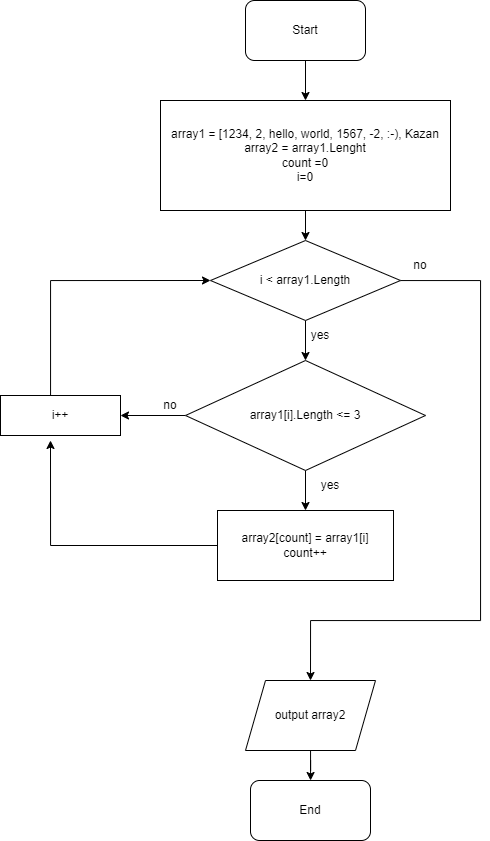

The diagram above was exported from draw.io. Its source (the exported page's mxGraphModel, read from the mxfile embedded in the PNG):
<mxGraphModel dx="1021" dy="529" grid="1" gridSize="10" guides="1" tooltips="1" connect="1" arrows="1" fold="1" page="1" pageScale="1" pageWidth="827" pageHeight="1169" math="0" shadow="0">
  <root>
    <mxCell id="0" />
    <mxCell id="1" parent="0" />
    <mxCell id="nElUrjd8OA4Y5E-P4_Jc-7" value="" style="edgeStyle=orthogonalEdgeStyle;rounded=0;orthogonalLoop=1;jettySize=auto;html=1;" edge="1" parent="1" source="nElUrjd8OA4Y5E-P4_Jc-2" target="nElUrjd8OA4Y5E-P4_Jc-3">
      <mxGeometry relative="1" as="geometry" />
    </mxCell>
    <mxCell id="nElUrjd8OA4Y5E-P4_Jc-2" value="Start" style="rounded=1;whiteSpace=wrap;html=1;" vertex="1" parent="1">
      <mxGeometry x="355" y="20" width="120" height="60" as="geometry" />
    </mxCell>
    <mxCell id="nElUrjd8OA4Y5E-P4_Jc-8" value="" style="edgeStyle=orthogonalEdgeStyle;rounded=0;orthogonalLoop=1;jettySize=auto;html=1;" edge="1" parent="1" source="nElUrjd8OA4Y5E-P4_Jc-3" target="nElUrjd8OA4Y5E-P4_Jc-6">
      <mxGeometry relative="1" as="geometry" />
    </mxCell>
    <mxCell id="nElUrjd8OA4Y5E-P4_Jc-3" value="array1 = [1234, 2, hello, world, 1567, -2, :-), Kazan&lt;br&gt;array2 = array1.Lenght&lt;br&gt;count =0&lt;br&gt;i=0" style="rounded=0;whiteSpace=wrap;html=1;" vertex="1" parent="1">
      <mxGeometry x="270" y="120" width="290" height="110" as="geometry" />
    </mxCell>
    <mxCell id="nElUrjd8OA4Y5E-P4_Jc-22" value="" style="edgeStyle=orthogonalEdgeStyle;rounded=0;orthogonalLoop=1;jettySize=auto;html=1;" edge="1" parent="1" source="nElUrjd8OA4Y5E-P4_Jc-4" target="nElUrjd8OA4Y5E-P4_Jc-21">
      <mxGeometry relative="1" as="geometry" />
    </mxCell>
    <mxCell id="nElUrjd8OA4Y5E-P4_Jc-4" value="output array2" style="shape=parallelogram;perimeter=parallelogramPerimeter;whiteSpace=wrap;html=1;fixedSize=1;" vertex="1" parent="1">
      <mxGeometry x="355" y="700" width="130" height="70" as="geometry" />
    </mxCell>
    <mxCell id="nElUrjd8OA4Y5E-P4_Jc-14" value="" style="edgeStyle=orthogonalEdgeStyle;rounded=0;orthogonalLoop=1;jettySize=auto;html=1;" edge="1" parent="1" source="nElUrjd8OA4Y5E-P4_Jc-5" target="nElUrjd8OA4Y5E-P4_Jc-13">
      <mxGeometry relative="1" as="geometry" />
    </mxCell>
    <mxCell id="nElUrjd8OA4Y5E-P4_Jc-19" value="" style="edgeStyle=orthogonalEdgeStyle;rounded=0;orthogonalLoop=1;jettySize=auto;html=1;" edge="1" parent="1" source="nElUrjd8OA4Y5E-P4_Jc-5" target="nElUrjd8OA4Y5E-P4_Jc-16">
      <mxGeometry relative="1" as="geometry" />
    </mxCell>
    <mxCell id="nElUrjd8OA4Y5E-P4_Jc-5" value="array1[i].Length &amp;lt;= 3&lt;br&gt;" style="rhombus;whiteSpace=wrap;html=1;" vertex="1" parent="1">
      <mxGeometry x="295" y="380" width="240" height="110" as="geometry" />
    </mxCell>
    <mxCell id="nElUrjd8OA4Y5E-P4_Jc-9" value="" style="edgeStyle=orthogonalEdgeStyle;rounded=0;orthogonalLoop=1;jettySize=auto;html=1;" edge="1" parent="1" source="nElUrjd8OA4Y5E-P4_Jc-6" target="nElUrjd8OA4Y5E-P4_Jc-5">
      <mxGeometry relative="1" as="geometry" />
    </mxCell>
    <mxCell id="nElUrjd8OA4Y5E-P4_Jc-12" style="edgeStyle=orthogonalEdgeStyle;rounded=0;orthogonalLoop=1;jettySize=auto;html=1;entryX=0.5;entryY=0;entryDx=0;entryDy=0;" edge="1" parent="1" source="nElUrjd8OA4Y5E-P4_Jc-6" target="nElUrjd8OA4Y5E-P4_Jc-4">
      <mxGeometry relative="1" as="geometry">
        <mxPoint x="440" y="690" as="targetPoint" />
        <Array as="points">
          <mxPoint x="590" y="300" />
          <mxPoint x="590" y="640" />
          <mxPoint x="420" y="640" />
        </Array>
      </mxGeometry>
    </mxCell>
    <mxCell id="nElUrjd8OA4Y5E-P4_Jc-6" value="i &amp;lt; array1.Length" style="rhombus;whiteSpace=wrap;html=1;" vertex="1" parent="1">
      <mxGeometry x="320" y="260" width="190" height="80" as="geometry" />
    </mxCell>
    <mxCell id="nElUrjd8OA4Y5E-P4_Jc-10" value="yes" style="text;html=1;strokeColor=none;fillColor=none;align=center;verticalAlign=middle;whiteSpace=wrap;rounded=0;" vertex="1" parent="1">
      <mxGeometry x="400" y="340" width="60" height="30" as="geometry" />
    </mxCell>
    <mxCell id="nElUrjd8OA4Y5E-P4_Jc-11" value="no" style="text;html=1;strokeColor=none;fillColor=none;align=center;verticalAlign=middle;whiteSpace=wrap;rounded=0;" vertex="1" parent="1">
      <mxGeometry x="500" y="270" width="60" height="30" as="geometry" />
    </mxCell>
    <mxCell id="nElUrjd8OA4Y5E-P4_Jc-17" style="edgeStyle=orthogonalEdgeStyle;rounded=0;orthogonalLoop=1;jettySize=auto;html=1;" edge="1" parent="1" source="nElUrjd8OA4Y5E-P4_Jc-13">
      <mxGeometry relative="1" as="geometry">
        <mxPoint x="160" y="460" as="targetPoint" />
      </mxGeometry>
    </mxCell>
    <mxCell id="nElUrjd8OA4Y5E-P4_Jc-13" value="array2[count] = array1[i]&lt;br&gt;count++" style="rounded=0;whiteSpace=wrap;html=1;" vertex="1" parent="1">
      <mxGeometry x="327" y="530" width="176" height="70" as="geometry" />
    </mxCell>
    <mxCell id="nElUrjd8OA4Y5E-P4_Jc-15" value="yes" style="text;html=1;strokeColor=none;fillColor=none;align=center;verticalAlign=middle;whiteSpace=wrap;rounded=0;" vertex="1" parent="1">
      <mxGeometry x="410" y="490" width="60" height="30" as="geometry" />
    </mxCell>
    <mxCell id="nElUrjd8OA4Y5E-P4_Jc-18" style="edgeStyle=orthogonalEdgeStyle;rounded=0;orthogonalLoop=1;jettySize=auto;html=1;entryX=0;entryY=0.5;entryDx=0;entryDy=0;" edge="1" parent="1" source="nElUrjd8OA4Y5E-P4_Jc-16" target="nElUrjd8OA4Y5E-P4_Jc-6">
      <mxGeometry relative="1" as="geometry">
        <Array as="points">
          <mxPoint x="160" y="300" />
        </Array>
      </mxGeometry>
    </mxCell>
    <mxCell id="nElUrjd8OA4Y5E-P4_Jc-16" value="i++" style="rounded=0;whiteSpace=wrap;html=1;" vertex="1" parent="1">
      <mxGeometry x="110" y="415" width="120" height="40" as="geometry" />
    </mxCell>
    <mxCell id="nElUrjd8OA4Y5E-P4_Jc-20" value="no" style="text;html=1;strokeColor=none;fillColor=none;align=center;verticalAlign=middle;whiteSpace=wrap;rounded=0;" vertex="1" parent="1">
      <mxGeometry x="250" y="410" width="60" height="30" as="geometry" />
    </mxCell>
    <mxCell id="nElUrjd8OA4Y5E-P4_Jc-21" value="End" style="rounded=1;whiteSpace=wrap;html=1;" vertex="1" parent="1">
      <mxGeometry x="360" y="800" width="120" height="60" as="geometry" />
    </mxCell>
  </root>
</mxGraphModel>